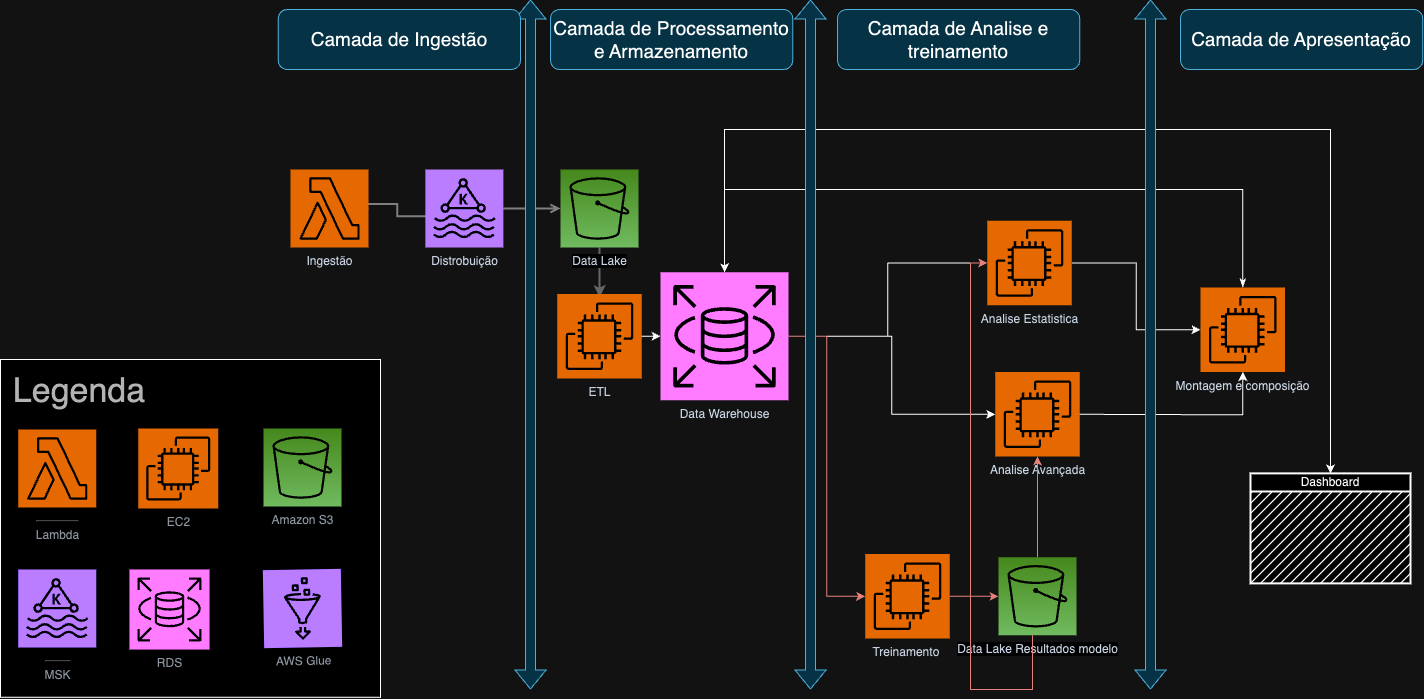

The diagram above was exported from draw.io. Its source (the exported page's mxGraphModel, read from the mxfile embedded in the PNG):
<mxGraphModel dx="2879" dy="1969" grid="1" gridSize="10" guides="1" tooltips="1" connect="1" arrows="1" fold="1" page="1" pageScale="1" pageWidth="1169" pageHeight="827" math="0" shadow="0">
  <root>
    <mxCell id="0" />
    <mxCell id="1" parent="0" />
    <mxCell id="KWw9WNsOSfkhvvaWsH6b-14" style="edgeStyle=orthogonalEdgeStyle;rounded=0;orthogonalLoop=1;jettySize=auto;html=1;strokeColor=#999999;strokeWidth=2;entryX=0.5;entryY=0;entryDx=0;entryDy=0;entryPerimeter=0;" edge="1" parent="1" source="KWw9WNsOSfkhvvaWsH6b-2">
      <mxGeometry relative="1" as="geometry">
        <mxPoint x="319" y="-392.25" as="targetPoint" />
      </mxGeometry>
    </mxCell>
    <mxCell id="KWw9WNsOSfkhvvaWsH6b-2" value="Data Lake" style="outlineConnect=0;fontColor=#232F3E;gradientColor=#60A337;gradientDirection=north;fillColor=#277116;strokeColor=#ffffff;dashed=0;verticalLabelPosition=bottom;verticalAlign=top;align=center;html=1;fontSize=12;fontStyle=0;aspect=fixed;shape=mxgraph.aws4.resourceIcon;resIcon=mxgraph.aws4.s3;labelBackgroundColor=#ffffff;" vertex="1" parent="1">
      <mxGeometry x="280.0000000000002" y="-520" width="78" height="78" as="geometry" />
    </mxCell>
    <mxCell id="KWw9WNsOSfkhvvaWsH6b-8" value="&lt;span style=&quot;color: rgba(0, 0, 0, 0); font-family: monospace; font-size: 0px; text-align: start; background-color: rgb(251, 251, 251);&quot;&gt;%3CmxGraphModel%3E%3Croot%3E%3CmxCell%20id%3D%220%22%2F%3E%3CmxCell%20id%3D%221%22%20parent%3D%220%22%2F%3E%3CmxCell%20id%3D%222%22%20style%3D%22edgeStyle%3DorthogonalEdgeStyle%3Brounded%3D0%3BorthogonalLoop%3D1%3BjettySize%3Dauto%3Bhtml%3D1%3BstartArrow%3Dopen%3BstartFill%3D0%3BendArrow%3Dopen%3BendFill%3D0%3BstrokeWidth%3D2%3BstrokeColor%3D%23808080%3B%22%20edge%3D%221%22%20parent%3D%221%22%3E%3CmxGeometry%20relative%3D%221%22%20as%3D%22geometry%22%3E%3CmxPoint%20x%3D%22260.2849294127793%22%20y%3D%22262%22%20as%3D%22sourcePoint%22%2F%3E%3CmxPoint%20x%3D%22413%22%20y%3D%22122%22%20as%3D%22targetPoint%22%2F%3E%3CArray%20as%3D%22points%22%3E%3CmxPoint%20x%3D%22311.5%22%20y%3D%22261.5%22%2F%3E%3CmxPoint%20x%3D%22311.5%22%20y%3D%22121.5%22%2F%3E%3C%2FArray%3E%3C%2FmxGeometry%3E%3C%2FmxCell%3E%3C%2Froot%3E%3C%2FmxGraphModel%3E&lt;/span&gt;" style="edgeStyle=orthogonalEdgeStyle;rounded=0;orthogonalLoop=1;jettySize=auto;html=1;startArrow=none;startFill=0;endArrow=open;endFill=0;strokeWidth=2;strokeColor=#808080;entryX=0;entryY=0.5;entryDx=0;entryDy=0;entryPerimeter=0;exitX=1;exitY=0.5;exitDx=0;exitDy=0;exitPerimeter=0;" edge="1" parent="1" source="KWw9WNsOSfkhvvaWsH6b-37">
      <mxGeometry relative="1" as="geometry">
        <mxPoint x="94.75" y="-473.25" as="sourcePoint" />
        <mxPoint x="165" y="-473.25" as="targetPoint" />
        <Array as="points">
          <mxPoint x="84.75" y="-473.5" />
          <mxPoint x="66.75" y="-473.5" />
          <mxPoint x="66.75" y="-485.5" />
          <mxPoint x="116.75" y="-485.5" />
          <mxPoint x="116.75" y="-473.5" />
        </Array>
      </mxGeometry>
    </mxCell>
    <mxCell id="KWw9WNsOSfkhvvaWsH6b-11" style="edgeStyle=orthogonalEdgeStyle;rounded=0;orthogonalLoop=1;jettySize=auto;html=1;startArrow=none;startFill=0;endArrow=open;endFill=0;strokeWidth=2;strokeColor=#808080;exitX=1;exitY=0.5;exitDx=0;exitDy=0;exitPerimeter=0;" edge="1" parent="1" source="KWw9WNsOSfkhvvaWsH6b-29" target="KWw9WNsOSfkhvvaWsH6b-2">
      <mxGeometry relative="1" as="geometry">
        <Array as="points" />
        <mxPoint x="249.5" y="-465.5" as="sourcePoint" />
        <mxPoint x="438.5" y="-465.5" as="targetPoint" />
      </mxGeometry>
    </mxCell>
    <mxCell id="KWw9WNsOSfkhvvaWsH6b-33" style="edgeStyle=orthogonalEdgeStyle;rounded=0;orthogonalLoop=1;jettySize=auto;html=1;fillColor=#f8cecc;gradientColor=#ea6b66;strokeColor=#b85450;" edge="1" parent="1" source="KWw9WNsOSfkhvvaWsH6b-17" target="KWw9WNsOSfkhvvaWsH6b-32">
      <mxGeometry relative="1" as="geometry" />
    </mxCell>
    <mxCell id="KWw9WNsOSfkhvvaWsH6b-17" value="Treinamento&amp;nbsp;" style="sketch=0;points=[[0,0,0],[0.25,0,0],[0.5,0,0],[0.75,0,0],[1,0,0],[0,1,0],[0.25,1,0],[0.5,1,0],[0.75,1,0],[1,1,0],[0,0.25,0],[0,0.5,0],[0,0.75,0],[1,0.25,0],[1,0.5,0],[1,0.75,0]];outlineConnect=0;fontColor=#232F3E;fillColor=#ED7100;strokeColor=#ffffff;dashed=0;verticalLabelPosition=bottom;verticalAlign=top;align=center;html=1;fontSize=12;fontStyle=0;aspect=fixed;shape=mxgraph.aws4.resourceIcon;resIcon=mxgraph.aws4.ec2;" vertex="1" parent="1">
      <mxGeometry x="584.75" y="-135.5" width="84.5" height="84.5" as="geometry" />
    </mxCell>
    <mxCell id="KWw9WNsOSfkhvvaWsH6b-23" style="edgeStyle=orthogonalEdgeStyle;rounded=0;orthogonalLoop=1;jettySize=auto;html=1;entryX=0;entryY=0.5;entryDx=0;entryDy=0;entryPerimeter=0;" edge="1" parent="1" source="KWw9WNsOSfkhvvaWsH6b-21" target="KWw9WNsOSfkhvvaWsH6b-36">
      <mxGeometry relative="1" as="geometry">
        <mxPoint x="676.75" y="-95.21428571428555" as="targetPoint" />
      </mxGeometry>
    </mxCell>
    <mxCell id="KWw9WNsOSfkhvvaWsH6b-21" value="Analise Estatistica" style="sketch=0;points=[[0,0,0],[0.25,0,0],[0.5,0,0],[0.75,0,0],[1,0,0],[0,1,0],[0.25,1,0],[0.5,1,0],[0.75,1,0],[1,1,0],[0,0.25,0],[0,0.5,0],[0,0.75,0],[1,0.25,0],[1,0.5,0],[1,0.75,0]];outlineConnect=0;fontColor=#232F3E;fillColor=#ED7100;strokeColor=#ffffff;dashed=0;verticalLabelPosition=bottom;verticalAlign=top;align=center;html=1;fontSize=12;fontStyle=0;aspect=fixed;shape=mxgraph.aws4.resourceIcon;resIcon=mxgraph.aws4.ec2;" vertex="1" parent="1">
      <mxGeometry x="706.75" y="-468.75" width="84.5" height="84.5" as="geometry" />
    </mxCell>
    <mxCell id="KWw9WNsOSfkhvvaWsH6b-46" style="edgeStyle=orthogonalEdgeStyle;rounded=0;orthogonalLoop=1;jettySize=auto;html=1;" edge="1" parent="1" target="KWw9WNsOSfkhvvaWsH6b-36">
      <mxGeometry relative="1" as="geometry">
        <mxPoint x="791.25" y="-275.227272727273" as="sourcePoint" />
      </mxGeometry>
    </mxCell>
    <mxCell id="KWw9WNsOSfkhvvaWsH6b-22" value="Analise Avançada" style="sketch=0;points=[[0,0,0],[0.25,0,0],[0.5,0,0],[0.75,0,0],[1,0,0],[0,1,0],[0.25,1,0],[0.5,1,0],[0.75,1,0],[1,1,0],[0,0.25,0],[0,0.5,0],[0,0.75,0],[1,0.25,0],[1,0.5,0],[1,0.75,0]];outlineConnect=0;fontColor=#232F3E;fillColor=#ED7100;strokeColor=#ffffff;dashed=0;verticalLabelPosition=bottom;verticalAlign=top;align=center;html=1;fontSize=12;fontStyle=0;aspect=fixed;shape=mxgraph.aws4.resourceIcon;resIcon=mxgraph.aws4.ec2;" vertex="1" parent="1">
      <mxGeometry x="714.75" y="-317.5" width="84.5" height="84.5" as="geometry" />
    </mxCell>
    <mxCell id="KWw9WNsOSfkhvvaWsH6b-29" value="Distrobuição" style="sketch=0;points=[[0,0,0],[0.25,0,0],[0.5,0,0],[0.75,0,0],[1,0,0],[0,1,0],[0.25,1,0],[0.5,1,0],[0.75,1,0],[1,1,0],[0,0.25,0],[0,0.5,0],[0,0.75,0],[1,0.25,0],[1,0.5,0],[1,0.75,0]];outlineConnect=0;fontColor=#232F3E;fillColor=#8C4FFF;strokeColor=#ffffff;dashed=0;verticalLabelPosition=bottom;verticalAlign=top;align=center;html=1;fontSize=12;fontStyle=0;aspect=fixed;shape=mxgraph.aws4.resourceIcon;resIcon=mxgraph.aws4.managed_streaming_for_kafka;" vertex="1" parent="1">
      <mxGeometry x="144.87" y="-520" width="78" height="78" as="geometry" />
    </mxCell>
    <mxCell id="KWw9WNsOSfkhvvaWsH6b-40" style="edgeStyle=orthogonalEdgeStyle;rounded=0;orthogonalLoop=1;jettySize=auto;html=1;" edge="1" parent="1" source="KWw9WNsOSfkhvvaWsH6b-31" target="KWw9WNsOSfkhvvaWsH6b-21">
      <mxGeometry relative="1" as="geometry" />
    </mxCell>
    <mxCell id="KWw9WNsOSfkhvvaWsH6b-41" style="edgeStyle=orthogonalEdgeStyle;rounded=0;orthogonalLoop=1;jettySize=auto;html=1;entryX=0;entryY=0.5;entryDx=0;entryDy=0;entryPerimeter=0;" edge="1" parent="1" source="KWw9WNsOSfkhvvaWsH6b-31" target="KWw9WNsOSfkhvvaWsH6b-22">
      <mxGeometry relative="1" as="geometry">
        <mxPoint x="706.75" y="-275.227272727273" as="targetPoint" />
      </mxGeometry>
    </mxCell>
    <mxCell id="KWw9WNsOSfkhvvaWsH6b-73" style="edgeStyle=orthogonalEdgeStyle;rounded=0;orthogonalLoop=1;jettySize=auto;html=1;entryX=0.5;entryY=0;entryDx=0;entryDy=0;" edge="1" parent="1" source="KWw9WNsOSfkhvvaWsH6b-31" target="KWw9WNsOSfkhvvaWsH6b-72">
      <mxGeometry relative="1" as="geometry">
        <Array as="points">
          <mxPoint x="444" y="-560" />
          <mxPoint x="1050" y="-560" />
        </Array>
      </mxGeometry>
    </mxCell>
    <mxCell id="KWw9WNsOSfkhvvaWsH6b-31" value="Data Warehouse" style="sketch=0;points=[[0,0,0],[0.25,0,0],[0.5,0,0],[0.75,0,0],[1,0,0],[0,1,0],[0.25,1,0],[0.5,1,0],[0.75,1,0],[1,1,0],[0,0.25,0],[0,0.5,0],[0,0.75,0],[1,0.25,0],[1,0.5,0],[1,0.75,0]];outlineConnect=0;fontColor=#232F3E;fillColor=#C925D1;strokeColor=#ffffff;dashed=0;verticalLabelPosition=bottom;verticalAlign=top;align=center;html=1;fontSize=12;fontStyle=0;aspect=fixed;shape=mxgraph.aws4.resourceIcon;resIcon=mxgraph.aws4.rds;" vertex="1" parent="1">
      <mxGeometry x="380" y="-417.25" width="128" height="128" as="geometry" />
    </mxCell>
    <mxCell id="KWw9WNsOSfkhvvaWsH6b-34" style="edgeStyle=orthogonalEdgeStyle;rounded=0;orthogonalLoop=1;jettySize=auto;html=1;fillColor=#f8cecc;gradientColor=#ea6b66;strokeColor=#b85450;" edge="1" parent="1" source="KWw9WNsOSfkhvvaWsH6b-32" target="KWw9WNsOSfkhvvaWsH6b-22">
      <mxGeometry relative="1" as="geometry" />
    </mxCell>
    <mxCell id="KWw9WNsOSfkhvvaWsH6b-32" value="Data Lake Resultados modelo" style="outlineConnect=0;fontColor=#232F3E;gradientColor=#60A337;gradientDirection=north;fillColor=#277116;strokeColor=#ffffff;dashed=0;verticalLabelPosition=bottom;verticalAlign=top;align=center;html=1;fontSize=12;fontStyle=0;aspect=fixed;shape=mxgraph.aws4.resourceIcon;resIcon=mxgraph.aws4.s3;labelBackgroundColor=#ffffff;" vertex="1" parent="1">
      <mxGeometry x="718.0000000000002" y="-132.25" width="78" height="78" as="geometry" />
    </mxCell>
    <mxCell id="KWw9WNsOSfkhvvaWsH6b-47" style="edgeStyle=orthogonalEdgeStyle;rounded=0;orthogonalLoop=1;jettySize=auto;html=1;entryX=0.5;entryY=0;entryDx=0;entryDy=0;entryPerimeter=0;startArrow=classicThin;startFill=1;" edge="1" parent="1" source="KWw9WNsOSfkhvvaWsH6b-36" target="KWw9WNsOSfkhvvaWsH6b-31">
      <mxGeometry relative="1" as="geometry">
        <mxPoint x="1070.0000000000005" y="-356.5" as="targetPoint" />
        <Array as="points">
          <mxPoint x="962" y="-500" />
          <mxPoint x="444" y="-500" />
        </Array>
      </mxGeometry>
    </mxCell>
    <mxCell id="KWw9WNsOSfkhvvaWsH6b-36" value="Montagem e composição" style="sketch=0;points=[[0,0,0],[0.25,0,0],[0.5,0,0],[0.75,0,0],[1,0,0],[0,1,0],[0.25,1,0],[0.5,1,0],[0.75,1,0],[1,1,0],[0,0.25,0],[0,0.5,0],[0,0.75,0],[1,0.25,0],[1,0.5,0],[1,0.75,0]];outlineConnect=0;fontColor=#232F3E;fillColor=#ED7100;strokeColor=#ffffff;dashed=0;verticalLabelPosition=bottom;verticalAlign=top;align=center;html=1;fontSize=12;fontStyle=0;aspect=fixed;shape=mxgraph.aws4.resourceIcon;resIcon=mxgraph.aws4.ec2;" vertex="1" parent="1">
      <mxGeometry x="920" y="-402" width="84.5" height="84.5" as="geometry" />
    </mxCell>
    <mxCell id="KWw9WNsOSfkhvvaWsH6b-37" value="Ingestão" style="sketch=0;points=[[0,0,0],[0.25,0,0],[0.5,0,0],[0.75,0,0],[1,0,0],[0,1,0],[0.25,1,0],[0.5,1,0],[0.75,1,0],[1,1,0],[0,0.25,0],[0,0.5,0],[0,0.75,0],[1,0.25,0],[1,0.5,0],[1,0.75,0]];outlineConnect=0;fontColor=#232F3E;fillColor=#ED7100;strokeColor=#ffffff;dashed=0;verticalLabelPosition=bottom;verticalAlign=top;align=center;html=1;fontSize=12;fontStyle=0;aspect=fixed;shape=mxgraph.aws4.resourceIcon;resIcon=mxgraph.aws4.lambda;" vertex="1" parent="1">
      <mxGeometry x="10" y="-520" width="78" height="78" as="geometry" />
    </mxCell>
    <mxCell id="KWw9WNsOSfkhvvaWsH6b-39" style="edgeStyle=orthogonalEdgeStyle;rounded=0;orthogonalLoop=1;jettySize=auto;html=1;entryX=0;entryY=0.5;entryDx=0;entryDy=0;entryPerimeter=0;" edge="1" parent="1" target="KWw9WNsOSfkhvvaWsH6b-31">
      <mxGeometry relative="1" as="geometry">
        <mxPoint x="358" y="-353.1666666666665" as="sourcePoint" />
      </mxGeometry>
    </mxCell>
    <mxCell id="KWw9WNsOSfkhvvaWsH6b-43" style="edgeStyle=orthogonalEdgeStyle;rounded=0;orthogonalLoop=1;jettySize=auto;html=1;entryX=0;entryY=0.5;entryDx=0;entryDy=0;entryPerimeter=0;fillColor=#f8cecc;strokeColor=#b85450;gradientColor=#ea6b66;" edge="1" parent="1" source="KWw9WNsOSfkhvvaWsH6b-31" target="KWw9WNsOSfkhvvaWsH6b-17">
      <mxGeometry relative="1" as="geometry" />
    </mxCell>
    <mxCell id="KWw9WNsOSfkhvvaWsH6b-44" style="edgeStyle=orthogonalEdgeStyle;rounded=0;orthogonalLoop=1;jettySize=auto;html=1;entryX=0;entryY=0.5;entryDx=0;entryDy=0;entryPerimeter=0;fillColor=#f8cecc;gradientColor=#ea6b66;strokeColor=#b85450;" edge="1" parent="1" source="KWw9WNsOSfkhvvaWsH6b-32" target="KWw9WNsOSfkhvvaWsH6b-21">
      <mxGeometry relative="1" as="geometry">
        <mxPoint x="710" y="160" as="targetPoint" />
        <Array as="points">
          <mxPoint x="752" />
          <mxPoint x="690" />
          <mxPoint x="690" y="-427" />
        </Array>
      </mxGeometry>
    </mxCell>
    <mxCell id="KWw9WNsOSfkhvvaWsH6b-54" value="" style="rounded=0;whiteSpace=wrap;html=1;textOpacity=70;perimeterSpacing=0;strokeWidth=1;" vertex="1" parent="1">
      <mxGeometry x="-280" y="-330" width="380" height="337.75" as="geometry" />
    </mxCell>
    <mxCell id="KWw9WNsOSfkhvvaWsH6b-48" value="EC2" style="sketch=0;points=[[0,0,0],[0.25,0,0],[0.5,0,0],[0.75,0,0],[1,0,0],[0,1,0],[0.25,1,0],[0.5,1,0],[0.75,1,0],[1,1,0],[0,0.25,0],[0,0.5,0],[0,0.75,0],[1,0.25,0],[1,0.5,0],[1,0.75,0]];outlineConnect=0;fontColor=#232F3E;fillColor=#ED7100;strokeColor=#ffffff;dashed=0;verticalLabelPosition=bottom;verticalAlign=top;align=center;html=1;fontSize=12;fontStyle=0;aspect=fixed;shape=mxgraph.aws4.resourceIcon;resIcon=mxgraph.aws4.ec2;textOpacity=70;perimeterSpacing=0;strokeWidth=1;" vertex="1" parent="1">
      <mxGeometry x="-142.25" y="-261" width="80" height="80" as="geometry" />
    </mxCell>
    <mxCell id="KWw9WNsOSfkhvvaWsH6b-55" value="&lt;font style=&quot;font-size: 34px;&quot;&gt;Legenda&lt;/font&gt;" style="text;html=1;align=center;verticalAlign=middle;whiteSpace=wrap;rounded=0;textOpacity=70;perimeterSpacing=0;strokeWidth=1;" vertex="1" parent="1">
      <mxGeometry x="-280" y="-326" width="157.75" height="56" as="geometry" />
    </mxCell>
    <mxCell id="KWw9WNsOSfkhvvaWsH6b-56" value="&lt;hr&gt;Lambda" style="sketch=0;points=[[0,0,0],[0.25,0,0],[0.5,0,0],[0.75,0,0],[1,0,0],[0,1,0],[0.25,1,0],[0.5,1,0],[0.75,1,0],[1,1,0],[0,0.25,0],[0,0.5,0],[0,0.75,0],[1,0.25,0],[1,0.5,0],[1,0.75,0]];outlineConnect=0;fontColor=#232F3E;fillColor=#ED7100;strokeColor=#ffffff;dashed=0;verticalLabelPosition=bottom;verticalAlign=top;align=center;html=1;fontSize=12;fontStyle=0;aspect=fixed;shape=mxgraph.aws4.resourceIcon;resIcon=mxgraph.aws4.lambda;textOpacity=70;perimeterSpacing=0;strokeWidth=1;" vertex="1" parent="1">
      <mxGeometry x="-262.25" y="-260" width="78" height="78" as="geometry" />
    </mxCell>
    <mxCell id="KWw9WNsOSfkhvvaWsH6b-57" value="Amazon S3" style="outlineConnect=0;fontColor=#232F3E;gradientColor=#60A337;gradientDirection=north;fillColor=#277116;strokeColor=#ffffff;dashed=0;verticalLabelPosition=bottom;verticalAlign=top;align=center;html=1;fontSize=12;fontStyle=0;aspect=fixed;shape=mxgraph.aws4.resourceIcon;resIcon=mxgraph.aws4.s3;labelBackgroundColor=#ffffff;textOpacity=70;perimeterSpacing=0;strokeWidth=1;" vertex="1" parent="1">
      <mxGeometry x="-16.999999999999773" y="-261" width="78" height="78" as="geometry" />
    </mxCell>
    <mxCell id="KWw9WNsOSfkhvvaWsH6b-58" value="&lt;hr&gt;MSK" style="sketch=0;points=[[0,0,0],[0.25,0,0],[0.5,0,0],[0.75,0,0],[1,0,0],[0,1,0],[0.25,1,0],[0.5,1,0],[0.75,1,0],[1,1,0],[0,0.25,0],[0,0.5,0],[0,0.75,0],[1,0.25,0],[1,0.5,0],[1,0.75,0]];outlineConnect=0;fontColor=#232F3E;fillColor=#8C4FFF;strokeColor=#ffffff;dashed=0;verticalLabelPosition=bottom;verticalAlign=top;align=center;html=1;fontSize=12;fontStyle=0;aspect=fixed;shape=mxgraph.aws4.resourceIcon;resIcon=mxgraph.aws4.managed_streaming_for_kafka;textOpacity=70;perimeterSpacing=0;strokeWidth=1;" vertex="1" parent="1">
      <mxGeometry x="-262.25" y="-120" width="78" height="78" as="geometry" />
    </mxCell>
    <mxCell id="KWw9WNsOSfkhvvaWsH6b-59" value="RDS" style="sketch=0;points=[[0,0,0],[0.25,0,0],[0.5,0,0],[0.75,0,0],[1,0,0],[0,1,0],[0.25,1,0],[0.5,1,0],[0.75,1,0],[1,1,0],[0,0.25,0],[0,0.5,0],[0,0.75,0],[1,0.25,0],[1,0.5,0],[1,0.75,0]];outlineConnect=0;fontColor=#232F3E;fillColor=#C925D1;strokeColor=#ffffff;dashed=0;verticalLabelPosition=bottom;verticalAlign=top;align=center;html=1;fontSize=12;fontStyle=0;aspect=fixed;shape=mxgraph.aws4.resourceIcon;resIcon=mxgraph.aws4.rds;textOpacity=70;perimeterSpacing=0;strokeWidth=1;" vertex="1" parent="1">
      <mxGeometry x="-151" y="-120" width="80" height="80" as="geometry" />
    </mxCell>
    <mxCell id="KWw9WNsOSfkhvvaWsH6b-60" value="AWS Glue" style="sketch=0;points=[[0,0,0],[0.25,0,0],[0.5,0,0],[0.75,0,0],[1,0,0],[0,1,0],[0.25,1,0],[0.5,1,0],[0.75,1,0],[1,1,0],[0,0.25,0],[0,0.5,0],[0,0.75,0],[1,0.25,0],[1,0.5,0],[1,0.75,0]];outlineConnect=0;fontColor=#232F3E;fillColor=#8C4FFF;strokeColor=#ffffff;dashed=0;verticalLabelPosition=bottom;verticalAlign=top;align=center;html=1;fontSize=12;fontStyle=0;aspect=fixed;shape=mxgraph.aws4.resourceIcon;resIcon=mxgraph.aws4.glue;rotation=-1;textOpacity=70;perimeterSpacing=0;strokeWidth=1;" vertex="1" parent="1">
      <mxGeometry x="-17" y="-120" width="78" height="78" as="geometry" />
    </mxCell>
    <mxCell id="KWw9WNsOSfkhvvaWsH6b-65" value="" style="shape=flexArrow;endArrow=classic;startArrow=classic;html=1;rounded=0;fillColor=#b1ddf0;strokeColor=#10739e;" edge="1" parent="1">
      <mxGeometry width="100" height="100" relative="1" as="geometry">
        <mxPoint x="250" as="sourcePoint" />
        <mxPoint x="250" y="-690" as="targetPoint" />
      </mxGeometry>
    </mxCell>
    <mxCell id="KWw9WNsOSfkhvvaWsH6b-66" value="" style="shape=flexArrow;endArrow=classic;startArrow=classic;html=1;rounded=0;fillColor=#b1ddf0;strokeColor=#10739e;" edge="1" parent="1">
      <mxGeometry width="100" height="100" relative="1" as="geometry">
        <mxPoint x="530" as="sourcePoint" />
        <mxPoint x="530" y="-690" as="targetPoint" />
      </mxGeometry>
    </mxCell>
    <mxCell id="KWw9WNsOSfkhvvaWsH6b-67" value="" style="shape=flexArrow;endArrow=classic;startArrow=classic;html=1;rounded=0;fillColor=#b1ddf0;strokeColor=#10739e;" edge="1" parent="1">
      <mxGeometry width="100" height="100" relative="1" as="geometry">
        <mxPoint x="870" as="sourcePoint" />
        <mxPoint x="870" y="-690" as="targetPoint" />
      </mxGeometry>
    </mxCell>
    <mxCell id="KWw9WNsOSfkhvvaWsH6b-68" value="&lt;font style=&quot;font-size: 19px;&quot;&gt;Camada de Ingestão&lt;/font&gt;" style="rounded=1;whiteSpace=wrap;html=1;fillColor=#b1ddf0;strokeColor=#10739e;" vertex="1" parent="1">
      <mxGeometry x="-2.25" y="-680" width="242.25" height="60" as="geometry" />
    </mxCell>
    <mxCell id="KWw9WNsOSfkhvvaWsH6b-69" value="&lt;font style=&quot;font-size: 19px;&quot;&gt;Camada de Processamento e Armazenamento&lt;/font&gt;" style="rounded=1;whiteSpace=wrap;html=1;fillColor=#b1ddf0;strokeColor=#10739e;" vertex="1" parent="1">
      <mxGeometry x="270" y="-680" width="242.25" height="60" as="geometry" />
    </mxCell>
    <mxCell id="KWw9WNsOSfkhvvaWsH6b-70" value="&lt;font style=&quot;font-size: 19px;&quot;&gt;Camada de Analise e treinamento&lt;/font&gt;" style="rounded=1;whiteSpace=wrap;html=1;fillColor=#b1ddf0;strokeColor=#10739e;" vertex="1" parent="1">
      <mxGeometry x="557" y="-680" width="242.25" height="60" as="geometry" />
    </mxCell>
    <mxCell id="KWw9WNsOSfkhvvaWsH6b-71" value="&lt;font style=&quot;font-size: 19px;&quot;&gt;Camada de Apresentação&lt;/font&gt;" style="rounded=1;whiteSpace=wrap;html=1;fillColor=#b1ddf0;strokeColor=#10739e;" vertex="1" parent="1">
      <mxGeometry x="900" y="-680" width="242.25" height="60" as="geometry" />
    </mxCell>
    <mxCell id="KWw9WNsOSfkhvvaWsH6b-72" value="Dashboard" style="strokeWidth=2;html=1;shape=mxgraph.lean_mapping.manufacturing_process_shared;spacingTop=-5;align=center;whiteSpace=wrap;verticalAlign=top;" vertex="1" parent="1">
      <mxGeometry x="970" y="-216.12" width="160" height="110" as="geometry" />
    </mxCell>
    <mxCell id="KWw9WNsOSfkhvvaWsH6b-74" value="ETL" style="sketch=0;points=[[0,0,0],[0.25,0,0],[0.5,0,0],[0.75,0,0],[1,0,0],[0,1,0],[0.25,1,0],[0.5,1,0],[0.75,1,0],[1,1,0],[0,0.25,0],[0,0.5,0],[0,0.75,0],[1,0.25,0],[1,0.5,0],[1,0.75,0]];outlineConnect=0;fontColor=#232F3E;fillColor=#ED7100;strokeColor=#ffffff;dashed=0;verticalLabelPosition=bottom;verticalAlign=top;align=center;html=1;fontSize=12;fontStyle=0;aspect=fixed;shape=mxgraph.aws4.resourceIcon;resIcon=mxgraph.aws4.ec2;" vertex="1" parent="1">
      <mxGeometry x="276.75" y="-395.5" width="84.5" height="84.5" as="geometry" />
    </mxCell>
  </root>
</mxGraphModel>